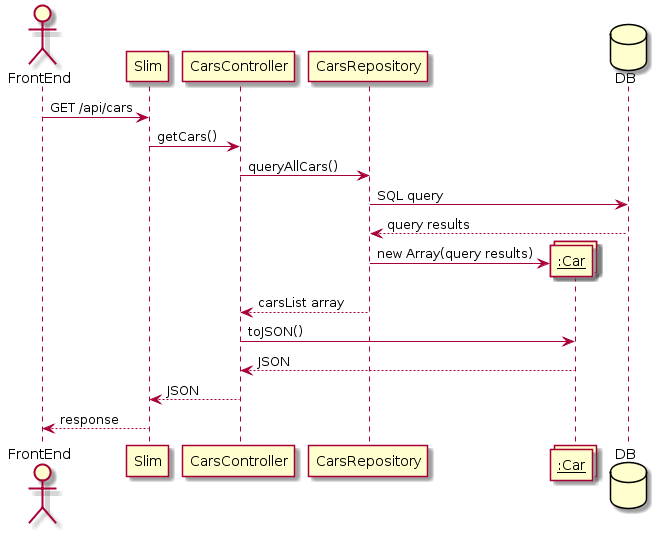

The diagram above was rendered by PlantUML. Its source (embedded in the PNG):
@startuml
actor FrontEnd
participant Slim
participant CarsController
participant CarsRepository
collections "__:Car__" as Cars
database DB

FrontEnd -> Slim : GET /api/cars
Slim -> CarsController: getCars()
CarsController -> CarsRepository : queryAllCars()
CarsRepository -> DB : SQL query
DB --> CarsRepository: query results
create Cars
CarsRepository -> Cars : new Array(query results)
CarsRepository --> CarsController : carsList array
CarsController -> Cars : toJSON()
Cars --> CarsController : JSON
CarsController --> Slim : JSON
Slim --> FrontEnd: response
@enduml